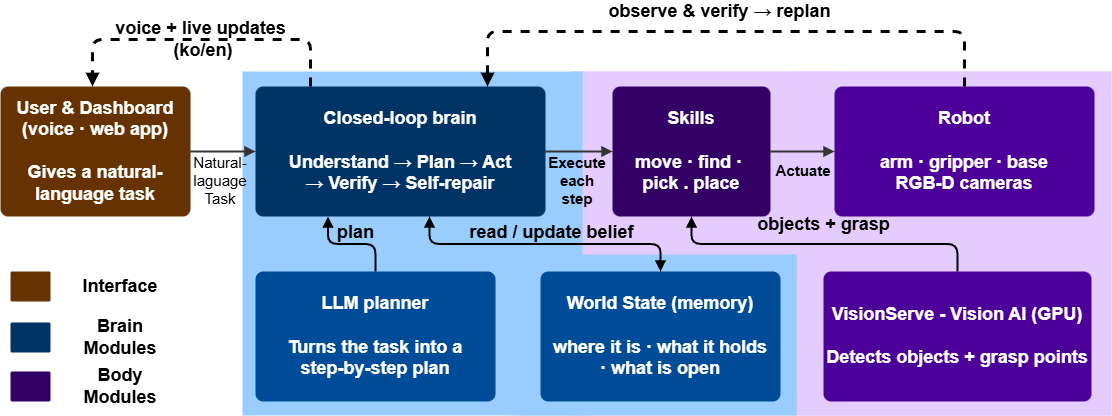

The diagram above was exported from draw.io. Its source (the exported page's mxGraphModel, read from the mxfile embedded in the PNG):
<mxGraphModel dx="1354" dy="1211" grid="0" gridSize="10" guides="1" tooltips="1" connect="1" arrows="1" fold="1" page="0" pageScale="1" pageWidth="850" pageHeight="1100" background="#ffffff" backgroundImage="{&quot;src&quot;:&quot;data:page/id,52oZQT4AwhhwSD0gnE23&quot;}" math="0" shadow="0">
  <root>
    <mxCell id="0" />
    <mxCell id="1" parent="0" />
    <mxCell id="loA9-QWSY_cHh-_EhGL0-13" value="" style="group;fillColor=#E5CCFF;" parent="1" connectable="0" vertex="1">
      <mxGeometry x="742" y="280" width="539" height="344" as="geometry" />
    </mxCell>
    <mxCell id="loA9-QWSY_cHh-_EhGL0-11" value="" style="rounded=0;whiteSpace=wrap;html=1;fillColor=#E5CCFF;strokeColor=none;" parent="loA9-QWSY_cHh-_EhGL0-13" vertex="1">
      <mxGeometry width="269.5" height="183.66101694915255" as="geometry" />
    </mxCell>
    <mxCell id="loA9-QWSY_cHh-_EhGL0-12" value="" style="rounded=0;whiteSpace=wrap;html=1;fillColor=#E5CCFF;strokeColor=none;" parent="loA9-QWSY_cHh-_EhGL0-13" vertex="1">
      <mxGeometry x="218.0687022900763" width="320.93129770992357" height="344.00000000000006" as="geometry" />
    </mxCell>
    <mxCell id="WgCPiUBNr-KfbAenCvAn-1" value="" style="edgeStyle=orthogonalEdgeStyle;rounded=0;orthogonalLoop=1;jettySize=auto;html=1;fontStyle=0" parent="1" source="-q2XeVA7WfDrz9GhVWCA-2" target="-q2XeVA7WfDrz9GhVWCA-3" edge="1">
      <mxGeometry relative="1" as="geometry" />
    </mxCell>
    <mxCell id="-q2XeVA7WfDrz9GhVWCA-2" value="User &amp;amp; Dashboard&#10;(voice · web app)&#10;&#10;Gives a natural-language task" style="rounded=1;whiteSpace=wrap;html=1;fontSize=18;fillColor=#663300;strokeColor=none;arcSize=6;verticalAlign=middle;fontStyle=1;fontColor=#FFFFFF;" parent="1" vertex="1">
      <mxGeometry x="170" y="295" width="190" height="130" as="geometry" />
    </mxCell>
    <mxCell id="loA9-QWSY_cHh-_EhGL0-14" value="" style="group" parent="1" connectable="0" vertex="1">
      <mxGeometry x="412" y="280" width="554" height="344" as="geometry" />
    </mxCell>
    <mxCell id="loA9-QWSY_cHh-_EhGL0-15" value="" style="rounded=0;whiteSpace=wrap;html=1;fillColor=#99CCFF;strokeColor=none;" parent="loA9-QWSY_cHh-_EhGL0-14" vertex="1">
      <mxGeometry width="340" height="344" as="geometry" />
    </mxCell>
    <mxCell id="loA9-QWSY_cHh-_EhGL0-16" value="" style="rounded=0;whiteSpace=wrap;html=1;fillColor=#99CCFF;strokeColor=none;" parent="loA9-QWSY_cHh-_EhGL0-14" vertex="1">
      <mxGeometry x="277" y="183" width="277" height="161" as="geometry" />
    </mxCell>
    <mxCell id="-q2XeVA7WfDrz9GhVWCA-3" value="Closed-loop brain&lt;br&gt;&lt;br&gt;Understand → Plan → Act&lt;br&gt;→ Verify → Self-repair" style="rounded=1;whiteSpace=wrap;html=1;fontSize=18;fontStyle=1;fillColor=#003366;strokeColor=none;strokeWidth=3;arcSize=6;verticalAlign=middle;fontColor=#FFFFFF;" parent="1" vertex="1">
      <mxGeometry x="425" y="295" width="290" height="130" as="geometry" />
    </mxCell>
    <mxCell id="-q2XeVA7WfDrz9GhVWCA-4" value="Skills&lt;br&gt;&lt;br&gt;move · find ·&amp;nbsp;&lt;div&gt;pick . place&lt;/div&gt;" style="rounded=1;whiteSpace=wrap;html=1;fontSize=18;fillColor=#330066;strokeColor=none;arcSize=6;verticalAlign=middle;fontStyle=1;fontColor=#FFFFFF;" parent="1" vertex="1">
      <mxGeometry x="782" y="295" width="158" height="130" as="geometry" />
    </mxCell>
    <mxCell id="-q2XeVA7WfDrz9GhVWCA-5" value="Robot&#10;&#10;arm · gripper · base&#10;RGB-D cameras" style="rounded=1;whiteSpace=wrap;html=1;fontSize=18;fillColor=#4C0099;strokeColor=none;arcSize=6;verticalAlign=middle;fontStyle=1;fontColor=#FFFFFF;" parent="1" vertex="1">
      <mxGeometry x="1004" y="295" width="260" height="130" as="geometry" />
    </mxCell>
    <mxCell id="-q2XeVA7WfDrz9GhVWCA-6" value="LLM planner&lt;br&gt;&lt;br&gt;Turns the task into a&lt;br&gt;step-by-step plan" style="rounded=1;whiteSpace=wrap;html=1;fontSize=18;fillColor=#004C99;strokeColor=none;strokeWidth=2;arcSize=6;verticalAlign=middle;fontStyle=1;fontColor=#FFFFFF;" parent="1" vertex="1">
      <mxGeometry x="425" y="480" width="240" height="130" as="geometry" />
    </mxCell>
    <mxCell id="-q2XeVA7WfDrz9GhVWCA-7" value="World State (memory)&#10;&#10;where it is · what it holds&#10;· what is open" style="rounded=1;whiteSpace=wrap;html=1;fontSize=18;fillColor=#004C99;strokeColor=none;arcSize=6;verticalAlign=middle;fontStyle=1;fontColor=#FFFFFF;" parent="1" vertex="1">
      <mxGeometry x="710" y="480" width="240" height="130" as="geometry" />
    </mxCell>
    <mxCell id="-q2XeVA7WfDrz9GhVWCA-8" value="VisionServe - Vision AI (GPU)&lt;br&gt;&lt;br&gt;Detects objects + grasp points" style="rounded=1;whiteSpace=wrap;html=1;fontSize=18;fillColor=#4C0099;strokeColor=none;arcSize=6;verticalAlign=middle;fontStyle=1;fontColor=#FFFFFF;" parent="1" vertex="1">
      <mxGeometry x="993" y="480" width="268" height="130" as="geometry" />
    </mxCell>
    <mxCell id="-q2XeVA7WfDrz9GhVWCA-9" value="" style="edgeStyle=orthogonalEdgeStyle;rounded=1;html=1;endArrow=block;strokeWidth=2;fontSize=13;strokeColor=#333333;fontStyle=0" parent="1" source="-q2XeVA7WfDrz9GhVWCA-2" target="-q2XeVA7WfDrz9GhVWCA-3" edge="1">
      <mxGeometry relative="1" as="geometry" />
    </mxCell>
    <mxCell id="-q2XeVA7WfDrz9GhVWCA-10" value="" style="edgeStyle=orthogonalEdgeStyle;rounded=1;html=1;endArrow=block;strokeWidth=2;fontSize=13;strokeColor=#333333;fontStyle=0" parent="1" source="-q2XeVA7WfDrz9GhVWCA-3" target="-q2XeVA7WfDrz9GhVWCA-4" edge="1">
      <mxGeometry relative="1" as="geometry" />
    </mxCell>
    <mxCell id="-q2XeVA7WfDrz9GhVWCA-11" value="" style="edgeStyle=orthogonalEdgeStyle;rounded=1;html=1;endArrow=block;strokeWidth=2;fontSize=13;strokeColor=#333333;fontStyle=0" parent="1" source="-q2XeVA7WfDrz9GhVWCA-4" target="-q2XeVA7WfDrz9GhVWCA-5" edge="1">
      <mxGeometry relative="1" as="geometry" />
    </mxCell>
    <mxCell id="-q2XeVA7WfDrz9GhVWCA-12" value="&lt;font&gt;observe &amp;amp; verify → replan&lt;/font&gt;" style="edgeStyle=orthogonalEdgeStyle;rounded=1;html=1;endArrow=block;dashed=1;strokeWidth=3;fontSize=18;strokeColor=#000000;fontColor=#000000;exitX=0.5;exitY=0;entryX=0.8;entryY=0;fontStyle=1;labelBackgroundColor=none;" parent="1" source="-q2XeVA7WfDrz9GhVWCA-5" target="-q2XeVA7WfDrz9GhVWCA-3" edge="1">
      <mxGeometry x="0.0187" y="-20" relative="1" as="geometry">
        <mxPoint x="-1" as="offset" />
        <Array as="points">
          <mxPoint x="1134" y="240" />
          <mxPoint x="657" y="240" />
        </Array>
      </mxGeometry>
    </mxCell>
    <mxCell id="-q2XeVA7WfDrz9GhVWCA-13" value="voice + live updates&lt;div&gt;&amp;nbsp;(ko/en)&lt;/div&gt;" style="edgeStyle=orthogonalEdgeStyle;rounded=1;html=1;endArrow=block;dashed=1;strokeWidth=3;fontSize=18;strokeColor=#000000;fontColor=#000000;exitX=0.2;exitY=0;entryX=0.5;entryY=0;fontStyle=1;labelBackgroundColor=none;" parent="1" edge="1">
      <mxGeometry x="0.0073" relative="1" as="geometry">
        <mxPoint as="offset" />
        <Array as="points">
          <mxPoint x="480" y="248" />
          <mxPoint x="262" y="248" />
        </Array>
        <mxPoint x="479.99999999999955" y="295" as="sourcePoint" />
        <mxPoint x="261.9999999999998" y="295" as="targetPoint" />
      </mxGeometry>
    </mxCell>
    <mxCell id="-q2XeVA7WfDrz9GhVWCA-14" value="plan" style="edgeStyle=orthogonalEdgeStyle;rounded=1;html=1;endArrow=block;strokeWidth=2;fontSize=18;strokeColor=#000000;fontColor=#000000;exitX=0.5;exitY=0;entryX=0.25;entryY=1;fontStyle=1;labelBackgroundColor=none;" parent="1" source="-q2XeVA7WfDrz9GhVWCA-6" target="-q2XeVA7WfDrz9GhVWCA-3" edge="1">
      <mxGeometry x="-0.0732" y="-12" relative="1" as="geometry">
        <mxPoint x="-1" as="offset" />
      </mxGeometry>
    </mxCell>
    <mxCell id="-q2XeVA7WfDrz9GhVWCA-15" value="read / update belief" style="edgeStyle=orthogonalEdgeStyle;rounded=1;html=1;startArrow=block;endArrow=block;strokeWidth=2;fontSize=18;strokeColor=#000000;fontColor=#000000;exitX=0.5;exitY=0;entryX=0.6;entryY=1;fontStyle=1;labelBackgroundColor=none;" parent="1" source="-q2XeVA7WfDrz9GhVWCA-7" target="-q2XeVA7WfDrz9GhVWCA-3" edge="1">
      <mxGeometry x="-0.0524" y="-12" relative="1" as="geometry">
        <mxPoint x="-1" as="offset" />
      </mxGeometry>
    </mxCell>
    <mxCell id="-q2XeVA7WfDrz9GhVWCA-16" value="objects + grasp" style="edgeStyle=orthogonalEdgeStyle;rounded=1;html=1;endArrow=block;strokeWidth=2;fontSize=18;strokeColor=#000000;fontColor=#000000;exitX=0.5;exitY=0;entryX=0.5;entryY=1;fontStyle=1;labelBackgroundColor=none;" parent="1" source="-q2XeVA7WfDrz9GhVWCA-8" target="-q2XeVA7WfDrz9GhVWCA-4" edge="1">
      <mxGeometry y="-20" relative="1" as="geometry">
        <mxPoint x="-1" as="offset" />
      </mxGeometry>
    </mxCell>
    <mxCell id="WgCPiUBNr-KfbAenCvAn-4" value="Natural-laguage Task" style="text;html=1;whiteSpace=wrap;strokeColor=none;fillColor=none;align=center;verticalAlign=middle;rounded=0;fontSize=15;fontColor=#000000;" parent="1" vertex="1">
      <mxGeometry x="360" y="374" width="60" height="30" as="geometry" />
    </mxCell>
    <mxCell id="WgCPiUBNr-KfbAenCvAn-5" value="Execute&lt;div&gt;each step&lt;/div&gt;" style="text;html=1;whiteSpace=wrap;strokeColor=none;fillColor=none;align=center;verticalAlign=middle;rounded=0;fontSize=15;fontStyle=1;fontColor=#000000;" parent="1" vertex="1">
      <mxGeometry x="717" y="374" width="60" height="30" as="geometry" />
    </mxCell>
    <mxCell id="WgCPiUBNr-KfbAenCvAn-6" value="Actuate" style="text;html=1;whiteSpace=wrap;strokeColor=none;fillColor=none;align=center;verticalAlign=middle;rounded=0;fontSize=15;fontStyle=1;fontColor=#000000;" parent="1" vertex="1">
      <mxGeometry x="943" y="364" width="60" height="30" as="geometry" />
    </mxCell>
    <mxCell id="loA9-QWSY_cHh-_EhGL0-2" value="&lt;span style=&quot;color: rgba(0, 0, 0, 0); font-family: monospace; font-size: 0px; text-align: start; white-space: nowrap;&quot;&gt;%3CmxGraphModel%3E%3Croot%3E%3CmxCell%20id%3D%220%22%2F%3E%3CmxCell%20id%3D%221%22%20parent%3D%220%22%2F%3E%3CmxCell%20id%3D%222%22%20parent%3D%221%22%20style%3D%22rounded%3D1%3BwhiteSpace%3Dwrap%3Bhtml%3D1%3BfontSize%3D20%3BfontStyle%3D0%3BfillColor%3D%23003366%3BstrokeColor%3Dnone%3BstrokeWidth%3D3%3BarcSize%3D6%3BverticalAlign%3Dmiddle%3BfontColor%3D%23FFFFFF%3B%22%20value%3D%22Robot%20Agent%20-%20Closed-loop%20brain%26lt%3Bbr%26gt%3B%26lt%3Bbr%26gt%3BUnderstand%20%E2%86%92%20Plan%20%E2%86%92%20Act%26lt%3Bbr%26gt%3B%E2%86%92%20Verify%20%E2%86%92%20Self-repair%22%20vertex%3D%221%22%3E%3CmxGeometry%20height%3D%22130%22%20width%3D%22290%22%20x%3D%22425%22%20y%3D%22295%22%20as%3D%22geometry%22%2F%3E%3C%2FmxCell%3E%3C%2Froot%3E%3C%2FmxGraphModel%3E&lt;/span&gt;" style="rounded=1;whiteSpace=wrap;html=1;fontSize=20;fontStyle=0;fillColor=#003366;strokeColor=none;strokeWidth=3;arcSize=6;verticalAlign=middle;fontColor=#FFFFFF;" parent="1" vertex="1">
      <mxGeometry x="180" y="531" width="40" height="30" as="geometry" />
    </mxCell>
    <mxCell id="loA9-QWSY_cHh-_EhGL0-5" value="" style="rounded=1;whiteSpace=wrap;html=1;fontSize=20;fillColor=#330066;strokeColor=none;arcSize=6;verticalAlign=middle;fontStyle=0;fontColor=#FFFFFF;" parent="1" vertex="1">
      <mxGeometry x="180" y="580" width="40" height="30" as="geometry" />
    </mxCell>
    <mxCell id="loA9-QWSY_cHh-_EhGL0-6" value="Brain Modules" style="text;html=1;whiteSpace=wrap;strokeColor=none;fillColor=none;align=center;verticalAlign=middle;rounded=0;fontSize=18;fontStyle=1;fontColor=#000000;" parent="1" vertex="1">
      <mxGeometry x="260" y="531" width="60" height="30" as="geometry" />
    </mxCell>
    <mxCell id="loA9-QWSY_cHh-_EhGL0-7" value="Body Modules" style="text;html=1;whiteSpace=wrap;strokeColor=none;fillColor=none;align=center;verticalAlign=middle;rounded=0;fontSize=18;fontStyle=1;fontColor=#000000;" parent="1" vertex="1">
      <mxGeometry x="260" y="580" width="60" height="30" as="geometry" />
    </mxCell>
    <mxCell id="loA9-QWSY_cHh-_EhGL0-8" value="" style="rounded=1;whiteSpace=wrap;html=1;fontSize=18;fillColor=#663300;strokeColor=none;arcSize=6;verticalAlign=middle;fontStyle=1;fontColor=#FFFFFF;" parent="1" vertex="1">
      <mxGeometry x="180" y="480" width="40" height="30" as="geometry" />
    </mxCell>
    <mxCell id="loA9-QWSY_cHh-_EhGL0-9" value="Interface" style="text;html=1;whiteSpace=wrap;strokeColor=none;fillColor=none;align=center;verticalAlign=middle;rounded=0;fontSize=18;fontStyle=1;fontColor=#000000;" parent="1" vertex="1">
      <mxGeometry x="260" y="480" width="60" height="30" as="geometry" />
    </mxCell>
  </root>
</mxGraphModel>